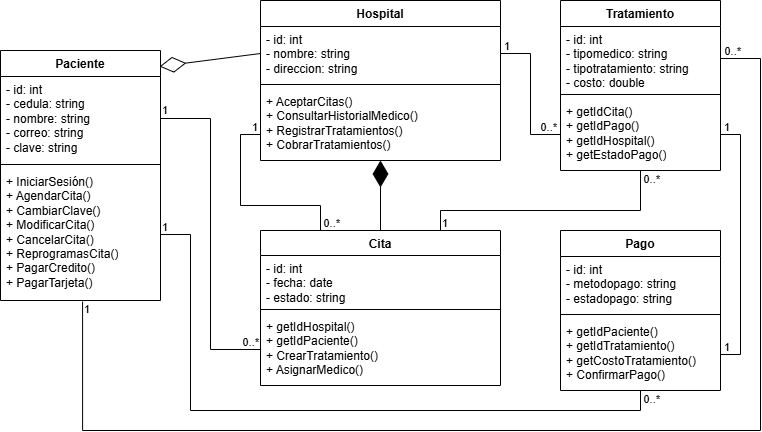

The diagram above was exported from draw.io. Its source (the exported page's mxGraphModel, read from the mxfile embedded in the PNG):
<mxGraphModel dx="832" dy="522" grid="1" gridSize="10" guides="1" tooltips="1" connect="1" arrows="1" fold="1" page="1" pageScale="1" pageWidth="827" pageHeight="1169" math="0" shadow="0">
  <root>
    <mxCell id="WIyWlLk6GJQsqaUBKTNV-0" />
    <mxCell id="WIyWlLk6GJQsqaUBKTNV-1" parent="WIyWlLk6GJQsqaUBKTNV-0" />
    <mxCell id="UTWCfuXEzUsfmCitw1ZW-0" value="Hospital" style="swimlane;fontStyle=1;align=center;verticalAlign=top;childLayout=stackLayout;horizontal=1;startSize=26;horizontalStack=0;resizeParent=1;resizeParentMax=0;resizeLast=0;collapsible=1;marginBottom=0;whiteSpace=wrap;html=1;" parent="WIyWlLk6GJQsqaUBKTNV-1" vertex="1">
      <mxGeometry x="280" y="40" width="240" height="160" as="geometry" />
    </mxCell>
    <mxCell id="UTWCfuXEzUsfmCitw1ZW-1" value="&lt;div&gt;- id: int&lt;/div&gt;- nombre: string&lt;div&gt;- direccion: string&lt;/div&gt;" style="text;strokeColor=none;fillColor=none;align=left;verticalAlign=top;spacingLeft=4;spacingRight=4;overflow=hidden;rotatable=0;points=[[0,0.5],[1,0.5]];portConstraint=eastwest;whiteSpace=wrap;html=1;" parent="UTWCfuXEzUsfmCitw1ZW-0" vertex="1">
      <mxGeometry y="26" width="240" height="54" as="geometry" />
    </mxCell>
    <mxCell id="UTWCfuXEzUsfmCitw1ZW-2" value="" style="line;strokeWidth=1;fillColor=none;align=left;verticalAlign=middle;spacingTop=-1;spacingLeft=3;spacingRight=3;rotatable=0;labelPosition=right;points=[];portConstraint=eastwest;strokeColor=inherit;" parent="UTWCfuXEzUsfmCitw1ZW-0" vertex="1">
      <mxGeometry y="80" width="240" height="8" as="geometry" />
    </mxCell>
    <mxCell id="UTWCfuXEzUsfmCitw1ZW-3" value="&lt;div&gt;&lt;span style=&quot;background-color: transparent; color: light-dark(rgb(0, 0, 0), rgb(255, 255, 255));&quot;&gt;+ AceptarCitas()&lt;/span&gt;&lt;/div&gt;&lt;div&gt;+ ConsultarHistorialMedico()&lt;/div&gt;&lt;div&gt;+ RegistrarTratamientos()&lt;/div&gt;&lt;div&gt;+ CobrarTratamientos()&lt;/div&gt;" style="text;strokeColor=none;fillColor=none;align=left;verticalAlign=top;spacingLeft=4;spacingRight=4;overflow=hidden;rotatable=0;points=[[0,0.5],[1,0.5]];portConstraint=eastwest;whiteSpace=wrap;html=1;" parent="UTWCfuXEzUsfmCitw1ZW-0" vertex="1">
      <mxGeometry y="88" width="240" height="72" as="geometry" />
    </mxCell>
    <mxCell id="UTWCfuXEzUsfmCitw1ZW-4" value="Paciente" style="swimlane;fontStyle=1;align=center;verticalAlign=top;childLayout=stackLayout;horizontal=1;startSize=26;horizontalStack=0;resizeParent=1;resizeParentMax=0;resizeLast=0;collapsible=1;marginBottom=0;whiteSpace=wrap;html=1;" parent="WIyWlLk6GJQsqaUBKTNV-1" vertex="1">
      <mxGeometry x="20" y="90" width="160" height="250" as="geometry" />
    </mxCell>
    <mxCell id="UTWCfuXEzUsfmCitw1ZW-5" value="- id: int&lt;div&gt;- cedula: string&lt;br&gt;&lt;div&gt;- nombre: string&lt;/div&gt;&lt;div&gt;- correo: string&lt;/div&gt;&lt;div&gt;- clave: string&lt;/div&gt;&lt;/div&gt;" style="text;strokeColor=none;fillColor=none;align=left;verticalAlign=top;spacingLeft=4;spacingRight=4;overflow=hidden;rotatable=0;points=[[0,0.5],[1,0.5]];portConstraint=eastwest;whiteSpace=wrap;html=1;" parent="UTWCfuXEzUsfmCitw1ZW-4" vertex="1">
      <mxGeometry y="26" width="160" height="84" as="geometry" />
    </mxCell>
    <mxCell id="UTWCfuXEzUsfmCitw1ZW-6" value="" style="line;strokeWidth=1;fillColor=none;align=left;verticalAlign=middle;spacingTop=-1;spacingLeft=3;spacingRight=3;rotatable=0;labelPosition=right;points=[];portConstraint=eastwest;strokeColor=inherit;" parent="UTWCfuXEzUsfmCitw1ZW-4" vertex="1">
      <mxGeometry y="110" width="160" height="8" as="geometry" />
    </mxCell>
    <mxCell id="UTWCfuXEzUsfmCitw1ZW-7" value="&lt;div&gt;+ IniciarSesión()&lt;/div&gt;+ AgendarCita()&lt;div&gt;+ CambiarClave()&lt;/div&gt;&lt;div&gt;+ ModificarCita()&lt;/div&gt;&lt;div&gt;+ CancelarCita()&lt;/div&gt;&lt;div&gt;+ ReprogramasCita()&lt;/div&gt;&lt;div&gt;+ PagarCredito()&lt;/div&gt;&lt;div&gt;+ PagarTarjeta()&lt;/div&gt;" style="text;strokeColor=none;fillColor=none;align=left;verticalAlign=top;spacingLeft=4;spacingRight=4;overflow=hidden;rotatable=0;points=[[0,0.5],[1,0.5]];portConstraint=eastwest;whiteSpace=wrap;html=1;" parent="UTWCfuXEzUsfmCitw1ZW-4" vertex="1">
      <mxGeometry y="118" width="160" height="132" as="geometry" />
    </mxCell>
    <mxCell id="UTWCfuXEzUsfmCitw1ZW-8" value="Cita" style="swimlane;fontStyle=1;align=center;verticalAlign=top;childLayout=stackLayout;horizontal=1;startSize=25;horizontalStack=0;resizeParent=1;resizeParentMax=0;resizeLast=0;collapsible=1;marginBottom=0;whiteSpace=wrap;html=1;" parent="WIyWlLk6GJQsqaUBKTNV-1" vertex="1">
      <mxGeometry x="280" y="270" width="240" height="155" as="geometry" />
    </mxCell>
    <mxCell id="UTWCfuXEzUsfmCitw1ZW-9" value="- id: int&lt;div&gt;- fecha: date&lt;/div&gt;&lt;div&gt;- estado: string&lt;/div&gt;" style="text;strokeColor=none;fillColor=none;align=left;verticalAlign=top;spacingLeft=4;spacingRight=4;overflow=hidden;rotatable=0;points=[[0,0.5],[1,0.5]];portConstraint=eastwest;whiteSpace=wrap;html=1;" parent="UTWCfuXEzUsfmCitw1ZW-8" vertex="1">
      <mxGeometry y="25" width="240" height="50" as="geometry" />
    </mxCell>
    <mxCell id="Es6zd6c2Cv7Tp-B8--ai-6" value="" style="line;strokeWidth=1;fillColor=none;align=left;verticalAlign=middle;spacingTop=-1;spacingLeft=3;spacingRight=3;rotatable=0;labelPosition=right;points=[];portConstraint=eastwest;strokeColor=inherit;" parent="UTWCfuXEzUsfmCitw1ZW-8" vertex="1">
      <mxGeometry y="75" width="240" height="8" as="geometry" />
    </mxCell>
    <mxCell id="Es6zd6c2Cv7Tp-B8--ai-7" value="&lt;div&gt;&lt;div&gt;+ getIdHospital()&lt;/div&gt;+ getIdPaciente()&lt;/div&gt;&lt;div&gt;+ CrearTratamiento()&lt;/div&gt;&lt;div&gt;+ AsignarMedico()&lt;/div&gt;" style="text;strokeColor=none;fillColor=none;align=left;verticalAlign=top;spacingLeft=4;spacingRight=4;overflow=hidden;rotatable=0;points=[[0,0.5],[1,0.5]];portConstraint=eastwest;whiteSpace=wrap;html=1;" parent="UTWCfuXEzUsfmCitw1ZW-8" vertex="1">
      <mxGeometry y="83" width="240" height="72" as="geometry" />
    </mxCell>
    <mxCell id="UTWCfuXEzUsfmCitw1ZW-12" value="Tratamiento" style="swimlane;fontStyle=1;align=center;verticalAlign=top;childLayout=stackLayout;horizontal=1;startSize=26;horizontalStack=0;resizeParent=1;resizeParentMax=0;resizeLast=0;collapsible=1;marginBottom=0;whiteSpace=wrap;html=1;" parent="WIyWlLk6GJQsqaUBKTNV-1" vertex="1">
      <mxGeometry x="580" y="40" width="160" height="170" as="geometry" />
    </mxCell>
    <mxCell id="UTWCfuXEzUsfmCitw1ZW-13" value="- id: int&lt;div&gt;- tipomedico: string&lt;br&gt;&lt;div&gt;- tipotratamiento: string&lt;/div&gt;&lt;div&gt;- costo: double&lt;/div&gt;&lt;/div&gt;" style="text;strokeColor=none;fillColor=none;align=left;verticalAlign=top;spacingLeft=4;spacingRight=4;overflow=hidden;rotatable=0;points=[[0,0.5],[1,0.5]];portConstraint=eastwest;whiteSpace=wrap;html=1;" parent="UTWCfuXEzUsfmCitw1ZW-12" vertex="1">
      <mxGeometry y="26" width="160" height="64" as="geometry" />
    </mxCell>
    <mxCell id="UTWCfuXEzUsfmCitw1ZW-14" value="" style="line;strokeWidth=1;fillColor=none;align=left;verticalAlign=middle;spacingTop=-1;spacingLeft=3;spacingRight=3;rotatable=0;labelPosition=right;points=[];portConstraint=eastwest;strokeColor=inherit;" parent="UTWCfuXEzUsfmCitw1ZW-12" vertex="1">
      <mxGeometry y="90" width="160" height="8" as="geometry" />
    </mxCell>
    <mxCell id="LlFp_VGDLD2RvO6JUzQs-0" value="+ getIdCita()&lt;div&gt;+ getIdPago()&lt;/div&gt;&lt;div&gt;+ getIdHospital()&lt;/div&gt;&lt;div&gt;+ getEstadoPago()&lt;/div&gt;" style="text;strokeColor=none;fillColor=none;align=left;verticalAlign=top;spacingLeft=4;spacingRight=4;overflow=hidden;rotatable=0;points=[[0,0.5],[1,0.5]];portConstraint=eastwest;whiteSpace=wrap;html=1;" parent="UTWCfuXEzUsfmCitw1ZW-12" vertex="1">
      <mxGeometry y="98" width="160" height="72" as="geometry" />
    </mxCell>
    <mxCell id="nYS1IA4R0add-p93K2br-0" style="edgeStyle=orthogonalEdgeStyle;rounded=0;orthogonalLoop=1;jettySize=auto;html=1;entryX=1;entryY=0.5;entryDx=0;entryDy=0;exitX=1;exitY=0.5;exitDx=0;exitDy=0;endArrow=none;startFill=0;" parent="WIyWlLk6GJQsqaUBKTNV-1" source="Es6zd6c2Cv7Tp-B8--ai-9" target="LlFp_VGDLD2RvO6JUzQs-0" edge="1">
      <mxGeometry relative="1" as="geometry">
        <mxPoint x="800" y="120" as="targetPoint" />
      </mxGeometry>
    </mxCell>
    <mxCell id="UTWCfuXEzUsfmCitw1ZW-16" value="Pago" style="swimlane;fontStyle=1;align=center;verticalAlign=top;childLayout=stackLayout;horizontal=1;startSize=26;horizontalStack=0;resizeParent=1;resizeParentMax=0;resizeLast=0;collapsible=1;marginBottom=0;whiteSpace=wrap;html=1;" parent="WIyWlLk6GJQsqaUBKTNV-1" vertex="1">
      <mxGeometry x="580" y="270" width="160" height="160" as="geometry" />
    </mxCell>
    <mxCell id="UTWCfuXEzUsfmCitw1ZW-17" value="&lt;div&gt;&lt;span style=&quot;background-color: transparent; color: light-dark(rgb(0, 0, 0), rgb(255, 255, 255));&quot;&gt;- id: int&lt;/span&gt;&lt;/div&gt;&lt;span style=&quot;background-color: transparent; color: light-dark(rgb(0, 0, 0), rgb(255, 255, 255));&quot;&gt;- metodopago: string&lt;/span&gt;&lt;div&gt;&lt;span style=&quot;background-color: transparent; color: light-dark(rgb(0, 0, 0), rgb(255, 255, 255));&quot;&gt;- estadopago: string&lt;/span&gt;&lt;/div&gt;" style="text;strokeColor=none;fillColor=none;align=left;verticalAlign=top;spacingLeft=4;spacingRight=4;overflow=hidden;rotatable=0;points=[[0,0.5],[1,0.5]];portConstraint=eastwest;whiteSpace=wrap;html=1;" parent="UTWCfuXEzUsfmCitw1ZW-16" vertex="1">
      <mxGeometry y="26" width="160" height="54" as="geometry" />
    </mxCell>
    <mxCell id="UTWCfuXEzUsfmCitw1ZW-18" value="" style="line;strokeWidth=1;fillColor=none;align=left;verticalAlign=middle;spacingTop=-1;spacingLeft=3;spacingRight=3;rotatable=0;labelPosition=right;points=[];portConstraint=eastwest;strokeColor=inherit;" parent="UTWCfuXEzUsfmCitw1ZW-16" vertex="1">
      <mxGeometry y="80" width="160" height="8" as="geometry" />
    </mxCell>
    <mxCell id="Es6zd6c2Cv7Tp-B8--ai-9" value="+ getIdPaciente()&lt;div&gt;+ getIdTratamiento()&lt;br&gt;&lt;div&gt;+ getCostoTratamiento()&lt;/div&gt;&lt;div&gt;+ ConfirmarPago()&lt;/div&gt;&lt;/div&gt;" style="text;strokeColor=none;fillColor=none;align=left;verticalAlign=top;spacingLeft=4;spacingRight=4;overflow=hidden;rotatable=0;points=[[0,0.5],[1,0.5]];portConstraint=eastwest;whiteSpace=wrap;html=1;" parent="UTWCfuXEzUsfmCitw1ZW-16" vertex="1">
      <mxGeometry y="88" width="160" height="72" as="geometry" />
    </mxCell>
    <mxCell id="UTWCfuXEzUsfmCitw1ZW-24" value="" style="endArrow=none;html=1;edgeStyle=orthogonalEdgeStyle;rounded=0;exitX=1;exitY=0.5;exitDx=0;exitDy=0;entryX=0;entryY=0.5;entryDx=0;entryDy=0;" parent="WIyWlLk6GJQsqaUBKTNV-1" source="UTWCfuXEzUsfmCitw1ZW-5" target="Es6zd6c2Cv7Tp-B8--ai-7" edge="1">
      <mxGeometry relative="1" as="geometry">
        <mxPoint x="260" y="230" as="sourcePoint" />
        <mxPoint x="420" y="230" as="targetPoint" />
      </mxGeometry>
    </mxCell>
    <mxCell id="UTWCfuXEzUsfmCitw1ZW-25" value="1" style="edgeLabel;resizable=0;html=1;align=left;verticalAlign=bottom;" parent="UTWCfuXEzUsfmCitw1ZW-24" connectable="0" vertex="1">
      <mxGeometry x="-1" relative="1" as="geometry" />
    </mxCell>
    <mxCell id="UTWCfuXEzUsfmCitw1ZW-26" value="0..*" style="edgeLabel;resizable=0;html=1;align=right;verticalAlign=bottom;" parent="UTWCfuXEzUsfmCitw1ZW-24" connectable="0" vertex="1">
      <mxGeometry x="1" relative="1" as="geometry">
        <mxPoint x="-1" y="1" as="offset" />
      </mxGeometry>
    </mxCell>
    <mxCell id="UTWCfuXEzUsfmCitw1ZW-31" value="" style="endArrow=diamondThin;endFill=0;endSize=24;html=1;rounded=0;exitX=0;exitY=0.5;exitDx=0;exitDy=0;entryX=0.994;entryY=0.064;entryDx=0;entryDy=0;entryPerimeter=0;" parent="WIyWlLk6GJQsqaUBKTNV-1" source="UTWCfuXEzUsfmCitw1ZW-1" target="UTWCfuXEzUsfmCitw1ZW-4" edge="1">
      <mxGeometry width="160" relative="1" as="geometry">
        <mxPoint x="220" y="60" as="sourcePoint" />
        <mxPoint x="380" y="60" as="targetPoint" />
      </mxGeometry>
    </mxCell>
    <mxCell id="UTWCfuXEzUsfmCitw1ZW-37" value="" style="endArrow=none;html=1;edgeStyle=orthogonalEdgeStyle;rounded=0;exitX=0.513;exitY=1.008;exitDx=0;exitDy=0;entryX=1;entryY=0.5;entryDx=0;entryDy=0;exitPerimeter=0;" parent="WIyWlLk6GJQsqaUBKTNV-1" source="UTWCfuXEzUsfmCitw1ZW-7" target="UTWCfuXEzUsfmCitw1ZW-13" edge="1">
      <mxGeometry relative="1" as="geometry">
        <mxPoint x="330" y="180" as="sourcePoint" />
        <mxPoint x="490" y="180" as="targetPoint" />
        <Array as="points">
          <mxPoint x="102" y="470" />
          <mxPoint x="780" y="470" />
          <mxPoint x="780" y="98" />
        </Array>
      </mxGeometry>
    </mxCell>
    <mxCell id="UTWCfuXEzUsfmCitw1ZW-38" value="1" style="edgeLabel;resizable=0;html=1;align=left;verticalAlign=bottom;" parent="UTWCfuXEzUsfmCitw1ZW-37" connectable="0" vertex="1">
      <mxGeometry x="-1" relative="1" as="geometry">
        <mxPoint y="16" as="offset" />
      </mxGeometry>
    </mxCell>
    <mxCell id="UTWCfuXEzUsfmCitw1ZW-39" value="0..*" style="edgeLabel;resizable=0;html=1;align=right;verticalAlign=bottom;" parent="UTWCfuXEzUsfmCitw1ZW-37" connectable="0" vertex="1">
      <mxGeometry x="1" relative="1" as="geometry">
        <mxPoint x="21" y="1" as="offset" />
      </mxGeometry>
    </mxCell>
    <mxCell id="UTWCfuXEzUsfmCitw1ZW-45" value="" style="endArrow=none;html=1;edgeStyle=orthogonalEdgeStyle;rounded=0;exitX=1;exitY=0.5;exitDx=0;exitDy=0;entryX=0.5;entryY=1;entryDx=0;entryDy=0;" parent="WIyWlLk6GJQsqaUBKTNV-1" source="UTWCfuXEzUsfmCitw1ZW-7" target="UTWCfuXEzUsfmCitw1ZW-16" edge="1">
      <mxGeometry relative="1" as="geometry">
        <mxPoint x="210" y="420" as="sourcePoint" />
        <mxPoint x="370" y="420" as="targetPoint" />
        <Array as="points">
          <mxPoint x="210" y="274" />
          <mxPoint x="210" y="450" />
          <mxPoint x="660" y="450" />
        </Array>
      </mxGeometry>
    </mxCell>
    <mxCell id="UTWCfuXEzUsfmCitw1ZW-46" value="1" style="edgeLabel;resizable=0;html=1;align=left;verticalAlign=bottom;" parent="UTWCfuXEzUsfmCitw1ZW-45" connectable="0" vertex="1">
      <mxGeometry x="-1" relative="1" as="geometry">
        <mxPoint y="1" as="offset" />
      </mxGeometry>
    </mxCell>
    <mxCell id="UTWCfuXEzUsfmCitw1ZW-47" value="0..*" style="edgeLabel;resizable=0;html=1;align=right;verticalAlign=bottom;" parent="UTWCfuXEzUsfmCitw1ZW-45" connectable="0" vertex="1">
      <mxGeometry x="1" relative="1" as="geometry">
        <mxPoint x="20" y="17" as="offset" />
      </mxGeometry>
    </mxCell>
    <mxCell id="UTWCfuXEzUsfmCitw1ZW-51" value="" style="endArrow=diamondThin;endFill=1;endSize=24;html=1;rounded=0;exitX=0.5;exitY=0;exitDx=0;exitDy=0;" parent="WIyWlLk6GJQsqaUBKTNV-1" source="UTWCfuXEzUsfmCitw1ZW-8" target="UTWCfuXEzUsfmCitw1ZW-3" edge="1">
      <mxGeometry width="160" relative="1" as="geometry">
        <mxPoint x="350" y="260" as="sourcePoint" />
        <mxPoint x="510" y="260" as="targetPoint" />
      </mxGeometry>
    </mxCell>
    <mxCell id="UTWCfuXEzUsfmCitw1ZW-52" value="" style="endArrow=none;html=1;edgeStyle=orthogonalEdgeStyle;rounded=0;exitX=0.75;exitY=0;exitDx=0;exitDy=0;entryX=0.5;entryY=1;entryDx=0;entryDy=0;" parent="WIyWlLk6GJQsqaUBKTNV-1" source="UTWCfuXEzUsfmCitw1ZW-8" target="UTWCfuXEzUsfmCitw1ZW-12" edge="1">
      <mxGeometry relative="1" as="geometry">
        <mxPoint x="610" y="230" as="sourcePoint" />
        <mxPoint x="770" y="230" as="targetPoint" />
        <Array as="points">
          <mxPoint x="460" y="250" />
          <mxPoint x="660" y="250" />
        </Array>
      </mxGeometry>
    </mxCell>
    <mxCell id="UTWCfuXEzUsfmCitw1ZW-53" value="1" style="edgeLabel;resizable=0;html=1;align=left;verticalAlign=bottom;" parent="UTWCfuXEzUsfmCitw1ZW-52" connectable="0" vertex="1">
      <mxGeometry x="-1" relative="1" as="geometry">
        <mxPoint y="1" as="offset" />
      </mxGeometry>
    </mxCell>
    <mxCell id="UTWCfuXEzUsfmCitw1ZW-54" value="0..*" style="edgeLabel;resizable=0;html=1;align=right;verticalAlign=bottom;" parent="UTWCfuXEzUsfmCitw1ZW-52" connectable="0" vertex="1">
      <mxGeometry x="1" relative="1" as="geometry">
        <mxPoint x="20" y="17" as="offset" />
      </mxGeometry>
    </mxCell>
    <mxCell id="UTWCfuXEzUsfmCitw1ZW-55" value="" style="endArrow=none;html=1;edgeStyle=orthogonalEdgeStyle;rounded=0;exitX=0;exitY=0.5;exitDx=0;exitDy=0;entryX=0.25;entryY=0;entryDx=0;entryDy=0;" parent="WIyWlLk6GJQsqaUBKTNV-1" source="UTWCfuXEzUsfmCitw1ZW-3" target="UTWCfuXEzUsfmCitw1ZW-8" edge="1">
      <mxGeometry relative="1" as="geometry">
        <mxPoint x="300" y="250" as="sourcePoint" />
        <mxPoint x="460" y="250" as="targetPoint" />
        <Array as="points">
          <mxPoint x="260" y="174" />
          <mxPoint x="260" y="245" />
          <mxPoint x="340" y="245" />
        </Array>
      </mxGeometry>
    </mxCell>
    <mxCell id="UTWCfuXEzUsfmCitw1ZW-56" value="1" style="edgeLabel;resizable=0;html=1;align=left;verticalAlign=bottom;" parent="UTWCfuXEzUsfmCitw1ZW-55" connectable="0" vertex="1">
      <mxGeometry x="-1" relative="1" as="geometry">
        <mxPoint x="-10" y="11" as="offset" />
      </mxGeometry>
    </mxCell>
    <mxCell id="UTWCfuXEzUsfmCitw1ZW-57" value="0..*" style="edgeLabel;resizable=0;html=1;align=right;verticalAlign=bottom;" parent="UTWCfuXEzUsfmCitw1ZW-55" connectable="0" vertex="1">
      <mxGeometry x="1" relative="1" as="geometry">
        <mxPoint x="20" y="1" as="offset" />
      </mxGeometry>
    </mxCell>
    <mxCell id="-mgmcR9k_xwwQ6am_tqP-0" style="edgeStyle=orthogonalEdgeStyle;rounded=0;orthogonalLoop=1;jettySize=auto;html=1;entryX=0;entryY=0.5;entryDx=0;entryDy=0;endArrow=none;startFill=0;" parent="WIyWlLk6GJQsqaUBKTNV-1" source="UTWCfuXEzUsfmCitw1ZW-1" target="LlFp_VGDLD2RvO6JUzQs-0" edge="1">
      <mxGeometry relative="1" as="geometry" />
    </mxCell>
    <mxCell id="-mgmcR9k_xwwQ6am_tqP-1" value="0..*" style="edgeLabel;resizable=0;html=1;align=right;verticalAlign=bottom;" parent="WIyWlLk6GJQsqaUBKTNV-1" connectable="0" vertex="1">
      <mxGeometry x="577" y="175" as="geometry" />
    </mxCell>
    <mxCell id="-mgmcR9k_xwwQ6am_tqP-2" value="1" style="edgeLabel;resizable=0;html=1;align=right;verticalAlign=bottom;" parent="WIyWlLk6GJQsqaUBKTNV-1" connectable="0" vertex="1">
      <mxGeometry x="530" y="94" as="geometry" />
    </mxCell>
    <mxCell id="T1iI9w3F7aY9n9f1pV-g-0" value="1" style="edgeLabel;resizable=0;html=1;align=right;verticalAlign=bottom;" parent="WIyWlLk6GJQsqaUBKTNV-1" connectable="0" vertex="1">
      <mxGeometry x="591" y="175" width="160" as="geometry" />
    </mxCell>
    <mxCell id="T1iI9w3F7aY9n9f1pV-g-3" value="1" style="edgeLabel;resizable=0;html=1;align=right;verticalAlign=bottom;" parent="WIyWlLk6GJQsqaUBKTNV-1" connectable="0" vertex="1">
      <mxGeometry x="750" y="395" as="geometry" />
    </mxCell>
  </root>
</mxGraphModel>